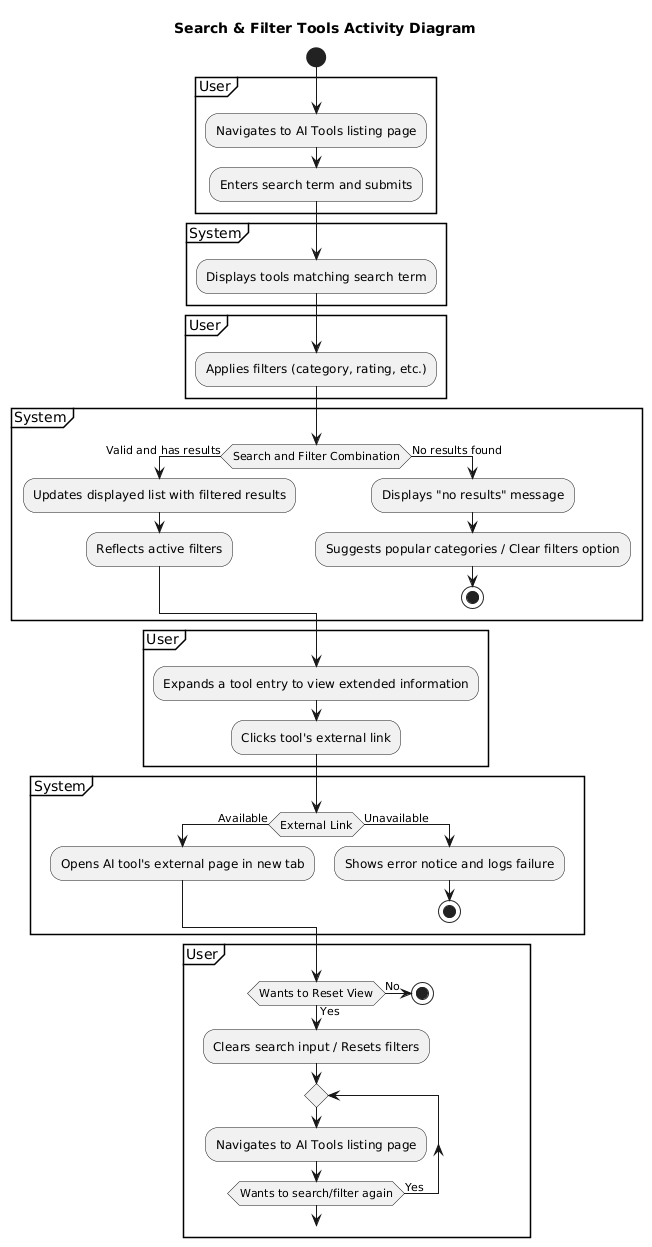

The diagram above was rendered by PlantUML. Its source (embedded in the PNG):
@startuml
title Search & Filter Tools Activity Diagram

start

partition "User" {
  :Navigates to AI Tools listing page;
  :Enters search term and submits;
}

partition "System" {
  :Displays tools matching search term;
}

partition "User" {
  :Applies filters (category, rating, etc.);
}

partition "System" {
  if (Search and Filter Combination) is (Valid and has results) then
    :Updates displayed list with filtered results;
    :Reflects active filters;
  else (No results found)
    :Displays "no results" message;
    :Suggests popular categories / Clear filters option;
    stop
  endif
}

partition "User" {
  :Expands a tool entry to view extended information;
  :Clicks tool's external link;
}

partition "System" {
  if (External Link) is (Available) then
    :Opens AI tool's external page in new tab;
  else (Unavailable)
    :Shows error notice and logs failure;
    stop
  endif
}

partition "User" {
  if (Wants to Reset View) is (Yes) then
    :Clears search input / Resets filters;
    repeat
      :Navigates to AI Tools listing page;
    repeat while (Wants to search/filter again) is (Yes)
  else (No)
    stop
  endif
}
@enduml